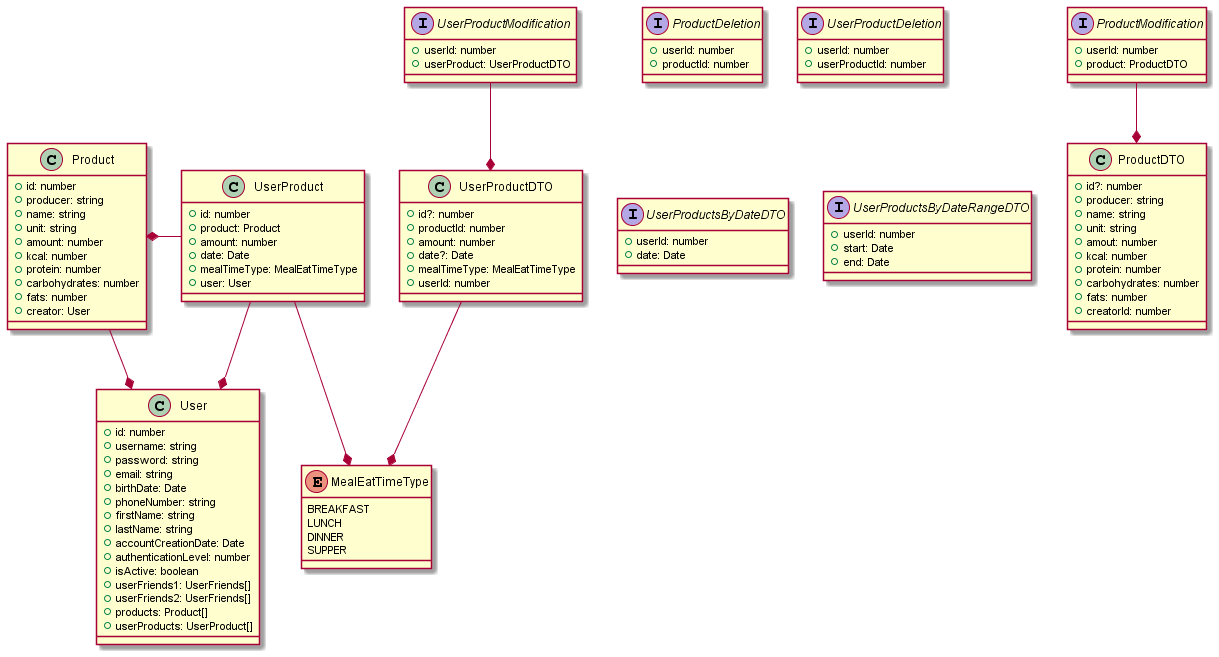

The diagram above was rendered by PlantUML. Its source (embedded in the PNG):
@startuml
' #ffbb00 - Controller
' #00b32a - Service
' #0077ff - Repository

' DATA STRUCTERS
class User {
    + id: number
    + username: string
    + password: string
    + email: string
    + birthDate: Date
    + phoneNumber: string
    + firstName: string
    + lastName: string
    + accountCreationDate: Date
    + authenticationLevel: number
    + isActive: boolean
    + userFriends1: UserFriends[]
    + userFriends2: UserFriends[]
    + products: Product[]
    + userProducts: UserProduct[]
}

class ProductDTO {
    + id?: number
    + producer: string
    + name: string
    + unit: string
    + amout: number
    + kcal: number
    + protein: number
    + carbohydrates: number
    + fats: number
    + creatorId: number
}

interface ProductModification {
    + userId: number
    + product: ProductDTO
}
ProductModification --* ProductDTO

interface ProductDeletion {
    + userId: number
    + productId: number
}

class Product {
    + id: number
    + producer: string
    + name: string
    + unit: string
    + amount: number
    + kcal: number
    + protein: number
    + carbohydrates: number
    + fats: number
    + creator: User
}
Product --* User

interface UserProductModification {
    + userId: number
    + userProduct: UserProductDTO
}
UserProductModification --* UserProductDTO

interface UserProductDeletion {
    + userId: number
    + userProductId: number
}

interface UserProductsByDateDTO{
    + userId: number
    + date: Date
}

interface UserProductsByDateRangeDTO{
    + userId: number
    + start: Date
    + end: Date
}

class UserProductDTO {
    + id?: number
    + productId: number
    + amount: number
    + date?: Date
    + mealTimeType: MealEatTimeType
    + userId: number
}
UserProductDTO --* MealEatTimeType

enum MealEatTimeType {
    BREAKFAST
    LUNCH
    DINNER
    SUPPER
}

class UserProduct {
    + id: number
    + product: Product
    + amount: number
    + date: Date
    + mealTimeType: MealEatTimeType
    + user: User
}
UserProduct --* User
UserProduct -left-* Product
UserProduct --* MealEatTimeType


' ' CODE LOGIC

' class ProductController << (C, #ffbb00) Controller >> {
'     + findProductBy(searchText: string, userId: number): Promise<ProductDTO[]>
'     + addProduct(product: ProductDTO): Promise<ProductDTO>
'     + modifyProduct(product: ProductModification): Promise<ProductDTO>
'     + deleteProduct(product: ProductDeletion): Promise<void>
' }
' ProductController --> ProductService

' class UsersRepository << (R, #0077ff) Repository >> {
'     + async add(user: UserDTO): Promise<User>
'     +  update(id: number, user: Partial<User>): Promise<User>
'     +  findById(id: number): Promise<User>
'     +  findByUsername(username: string): Promise<User>
'     +  findBySimilarToUsername(username: string): Promise<Array<User>>
'     +  findAll(): Promise<Array<User>>
'     + delete(id: number): Promise<DeleteResult>
' }

' class ProductToDTOConverter {
'     + convertProductc(product: Product): ProductDTO
'     + convertProducts(product: Product[]): ProductDTO[]
' }

' class ProductService << (S, #00b32a) Service >> {
'     + findProductBy(searchText: string): Promise<ProductDTO[]>
'     + findProductsByUserId(userId: number): Promise<ProductDTO[]>
'     + addProduct(product: ProductDTO): Promise<ProductDTO>
'     + modifyProduct(product: ProductModification): Promise<ProductDTO>
'     + deleteProduct(product: ProductDeletion): Promise<void>
' }
' ProductService --> ProductRepository
' ProductService --> UsersRepository
' ProductService -left-> ProductToDTOConverter

' class ProductRepository << (R, #0077ff) Repository >> {
'     + findProductBy(searchText: string): Promise<Product[]>
'     + findProductsBy(userId: number): Promise<Product[]>
'     + add(product: ProductDTO): Promise<Product>
'     + update(product: ProductDTO): Promise<Product>
'     + delete(id: number): Promise<void>
' }
' ProductRepository -left-> UsersRepository

' class UserProductController << (C, #ffbb00) Controller >> {
'     + addUserProduct(userProduct: UserProductDTO): Promise<UserProductDTO>
'     + modifyUserProduct(userProduct: UserProductModification): Promise<UserProductDTO>
'     + findProductByDate(date: UserProductsByDateDTO): Promise<UserProductDTO[]>
'     + findProductByDateRange(date: UserProductsByDateRangeDTO): Promise<UserProductDTO[]>
'     + deleteUserProduct(userProduct: UserProductDeletion): Promise<void>
' }
' UserProductController --> UserProductService

' class UserProductService << (S, #00b32a) Service >> {
'     + addUserProduct(userProduct: UserProductDTO): Promise<UserProductDTO>
'     + modifyUserProduct(userProduct: UserProductModification): Promise<UserProductDTO>
'     + findProductByDate(date: UserProductsByDateDTO): Promise<UserProductDTO[]>
'     + findProductByDateRange(date: UserProductsByDateRangeDTO): Promise<UserProductDTO[]>
'     + deleteUserProduct(userProduct: UserProductDeletion): Promise<void>
' }
' UserProductService --> UserProductRepository
' UserProductService --> ProductService

' class UserProductRepository << (R, #0077ff) Repository >> {
'     + findUserProductByDate(date: UserProductsByDateDTO): Promise<UserProduct[]>
'     + findUserProductByDateRange(date: UserProductsByDateRangeDTO): Promise<UserProduct[]>
'     + add(userProduct: UserProductDTO): Promise<UserProduct>
'     + update(userProduct: UserProductDTO): Promise<UserProduct>
'     + delete(id: number): Promise<void>
' }
@enduml